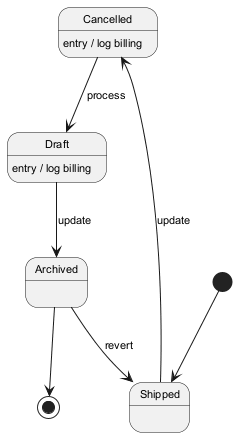

The diagram above was rendered by PlantUML. Its source (embedded in the PNG):
@startuml
skinparam backgroundColor #FFFFFF
skinparam classBackgroundColor #E8F4FA
skinparam classBorderColor #2C7DA0
skinparam defaultFontSize 11
[*] --> Shipped
Shipped --> Cancelled : update
Cancelled --> Draft : process
Cancelled : entry / log billing
Draft --> Archived : update
Draft : entry / log billing
Archived --> Shipped : revert
Archived --> [*]
@enduml